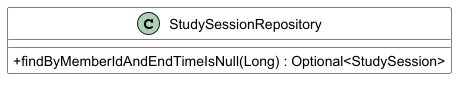

The diagram above was rendered by PlantUML. Its source (embedded in the PNG):
@startuml Session_Repository_Diagram

skinparam classAttributeIconSize 0
skinparam linetype ortho
skinparam backgroundColor #FFFFFF
skinparam class {
    BackgroundColor #FFFFFF
    BorderColor #000000
    ArrowColor #000000
}

class StudySessionRepository {
    +findByMemberIdAndEndTimeIsNull(Long) : Optional<StudySession>
}

@enduml